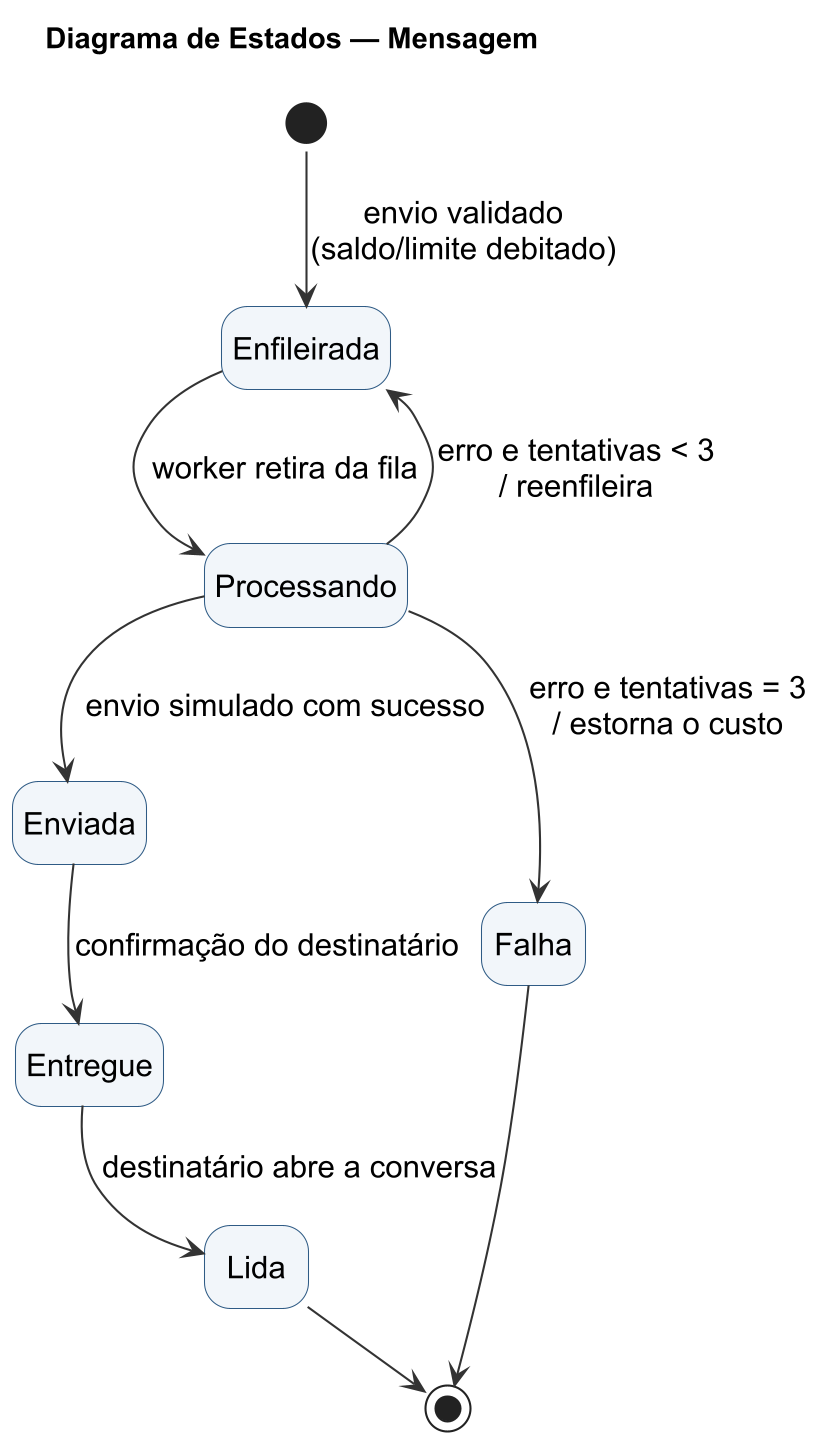

The diagram above was rendered by PlantUML. Its source (embedded in the PNG):
@startuml
skinparamlocked dpi 200
!pragma layout smetana
!include skin.iuml
title Diagrama de Estados — Mensagem
hide empty description
[*] --> Enfileirada : envio validado\n(saldo/limite debitado)
Enfileirada --> Processando : worker retira da fila
Processando --> Enviada : envio simulado com sucesso
Processando --> Enfileirada : erro e tentativas < 3\n/ reenfileira
Processando --> Falha : erro e tentativas = 3\n/ estorna o custo
Enviada --> Entregue : confirmação do destinatário
Entregue --> Lida : destinatário abre a conversa
Lida --> [*]
Falha --> [*]
@enduml